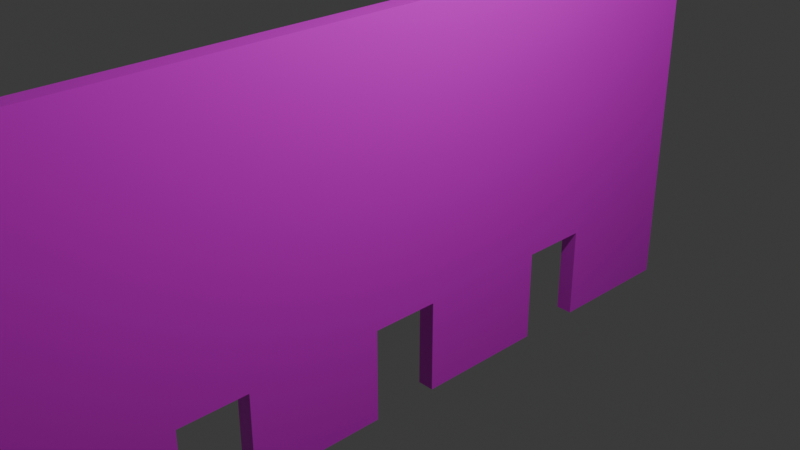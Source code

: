 # Source: PARED.blend  (saved by Blender 5.0.119; exported with 4.5.12 LTS)
import bpy
from mathutils import Matrix  # noqa: F401  (used for matrix-valued properties, if any)

bpy.ops.wm.read_factory_settings(use_empty=True)
scene = bpy.context.scene
scene.name = 'Scene'

# ---- collections
col_collection = bpy.data.collections.new('Collection'); scene.collection.children.link(col_collection)

# ---- images (referenced by path relative to the original .blend; pixels are not part of the script)
import os
ASSET_DIR = os.environ.get("B2B_ASSET_DIR", "")  # directory of the original .blend (textures are referenced by path, not embedded)
HERE = os.path.dirname(os.path.abspath(__file__))  # packed textures are extracted next to this script under _unpacked/

def load_image(name, relpath, width, height, colorspace="sRGB"):
    """Load a texture the original file referenced (path relative to the .blend, or extracted next to this script)."""
    p = next((c for c in (os.path.join(HERE, relpath), os.path.join(ASSET_DIR, relpath)) if relpath and os.path.exists(c)), "")
    if p:
        img = bpy.data.images.load(p, check_existing=True)
        img.name = name
    else:  # same state as the original file: an image datablock whose file is absent (Cycles renders it pink)
        img = bpy.data.images.new(name, width, height)
        img.source = "FILE"
        img.filepath = "//" + (relpath or name)
    img.colorspace_settings.name = colorspace
    return img
img_planks011_2k_png_color_png = load_image('Planks011_2K-PNG_Color.png', 'Planks011_2K-PNG_Color.png', 1024, 1024, 'sRGB')

# ---- materials (node trees are filled in below, after node groups)
mat_material = bpy.data.materials.new('Material')
mat_material.alpha_threshold = 0.0
mat_material.use_backface_culling_lightprobe_volume = False
mat_material.roughness = 0.5
mat_material.line_color = (0.0, 0.0, 0.0, 1.0)

# ---- material node trees
mat_material.use_nodes = True; mat_material.node_tree.nodes.clear()
_N = mat_material.node_tree.nodes; _L = mat_material.node_tree.links
n0 = _N.new('ShaderNodeOutputMaterial'); n0.name = 'Material Output'; n0.location = (200, 100)
n1 = _N.new('ShaderNodeBsdfPrincipled'); n1.name = 'Principled BSDF'; n1.location = (-99, 111)
n1.inputs[2].default_value = 0.4
n2 = _N.new('ShaderNodeTexImage'); n2.name = 'Image Texture'; n2.location = (-469, 46)
n2.image = img_planks011_2k_png_color_png
n3 = _N.new('ShaderNodeMapping'); n3.name = 'Mapping'; n3.location = (-661, 13)
n3.vector_type = 'TEXTURE'
n3.inputs[3].default_value = (0.1, 0.1, 0.1)
n4 = _N.new('ShaderNodeTexCoord'); n4.name = 'Texture Coordinate'; n4.location = (-839, 9)
_L.new(n1.outputs[0], n0.inputs[0])
_L.new(n2.outputs[0], n1.inputs[0])
_L.new(n3.outputs[0], n2.inputs[0])
_L.new(n4.outputs[2], n3.inputs[0])
n0.is_active_output = True

# ---- world
world_world = bpy.data.worlds.new('World'); scene.world = world_world
world_world.use_nodes = True; world_world.node_tree.nodes.clear()
_N = world_world.node_tree.nodes; _L = world_world.node_tree.links
n0 = _N.new('ShaderNodeOutputWorld'); n0.name = 'World Output'; n0.location = (200, 100)
n1 = _N.new('ShaderNodeBackground'); n1.name = 'Background'; n1.location = (-200, 100)
n1.inputs[0].default_value = (0.05088, 0.05088, 0.05088, 1.0)
_L.new(n1.outputs[0], n0.inputs[0])
n0.is_active_output = True
world_world.color = (0.05088, 0.05088, 0.05088)
world_world.sun_shadow_jitter_overblur = 0.0

# ---- cameras
cam_camera = bpy.data.cameras.new('Camera')
cam_camera.clip_end = 100.0
cam_camera.ortho_scale = 7.314

# ---- lights
light_light = bpy.data.lights.new('Light', 'POINT')
light_light.energy = 1000.0
light_light.shadow_soft_size = 0.1

# ---- meshes
me_cube = bpy.data.meshes.new('Cube')
me_cube.from_pydata([(1.0, 1.0, 1.0), (1.0, 1.0, -1.0), (1.0, -1.0, 1.0), (1.0, -1.0, -1.0), (-1.0, 1.0, 1.0), (-1.0, 1.0, -1.0), (-1.0, -1.0, 1.0), (-1.0, -1.0, -1.0), (1.0, 1.0, 0.5), (1.0, 1.0, 0.0), (1.0, 1.0, -0.5), (-1.0, -1.0, -0.5), (-1.0, -1.0, 0.0), (-1.0, -1.0, 0.5), (1.0, -1.0, 0.5), (1.0, -1.0, 0.0), (1.0, -1.0, -0.5), (-1.0, 1.0, 0.5), (-1.0, 1.0, 0.0), (-1.0, 1.0, -0.5), (-1.0, 0.8182, -1.0), (-1.0, 0.6364, -1.0), (-1.0, 0.4545, -1.0), (-1.0, 0.2727, -1.0), (-1.0, 0.09091, -1.0), (-1.0, -0.09091, -1.0), (-1.0, -0.2727, -1.0), (-1.0, -0.4545, -1.0), (-1.0, -0.6364, -1.0), (-1.0, -0.8182, -1.0), (1.0, 0.8182, 1.0), (1.0, 0.6364, 1.0), (1.0, 0.4545, 1.0), (1.0, 0.2727, 1.0), (1.0, 0.09091, 1.0), (1.0, -0.09091, 1.0), (1.0, -0.2727, 1.0), (1.0, -0.4545, 1.0), (1.0, -0.6364, 1.0), (1.0, -0.8182, 1.0), (-1.0, -0.8182, 1.0), (-1.0, -0.6364, 1.0), (-1.0, -0.4545, 1.0), (-1.0, -0.2727, 1.0), (-1.0, -0.09091, 1.0), (-1.0, 0.09091, 1.0), (-1.0, 0.2727, 1.0), (-1.0, 0.4545, 1.0), (-1.0, 0.6364, 1.0), (-1.0, 0.8182, 1.0), (1.0, -0.8182, -1.0), (1.0, -0.6364, -1.0), (1.0, -0.4545, -1.0), (1.0, -0.2727, -1.0), (1.0, -0.09091, -1.0), (1.0, 0.09091, -1.0), (1.0, 0.2727, -1.0), (1.0, 0.4545, -1.0), (1.0, 0.6364, -1.0), (1.0, 0.8182, -1.0), (1.0, 0.8182, -0.5), (1.0, 0.6364, -0.5), (1.0, 0.4545, -0.5), (1.0, 0.2727, -0.5), (1.0, 0.09091, -0.5), (1.0, -0.09091, -0.5), (1.0, -0.2727, -0.5), (1.0, -0.4545, -0.5), (1.0, -0.6364, -0.5), (1.0, -0.8182, -0.5), (1.0, 0.8182, 0.0), (1.0, 0.6364, 0.0), (1.0, 0.4545, 0.0), (1.0, 0.2727, 0.0), (1.0, 0.09091, 0.0), (1.0, -0.09091, 0.0), (1.0, -0.2727, 0.0), (1.0, -0.4545, 0.0), (1.0, -0.6364, 0.0), (1.0, -0.8182, 0.0), (1.0, 0.8182, 0.5), (1.0, 0.6364, 0.5), (1.0, 0.4545, 0.5), (1.0, 0.2727, 0.5), (1.0, 0.09091, 0.5), (1.0, -0.09091, 0.5), (1.0, -0.2727, 0.5), (1.0, -0.4545, 0.5), (1.0, -0.6364, 0.5), (1.0, -0.8182, 0.5), (-1.0, -0.8182, -0.5), (-1.0, -0.6364, -0.5), (-1.0, -0.4545, -0.5), (-1.0, -0.2727, -0.5), (-1.0, -0.09091, -0.5), (-1.0, 0.09091, -0.5), (-1.0, 0.2727, -0.5), (-1.0, 0.4545, -0.5), (-1.0, 0.6364, -0.5), (-1.0, 0.8182, -0.5), (-1.0, -0.8182, 0.0), (-1.0, -0.6364, 0.0), (-1.0, -0.4545, 0.0), (-1.0, -0.2727, 0.0), (-1.0, -0.09091, 0.0), (-1.0, 0.09091, 0.0), (-1.0, 0.2727, 0.0), (-1.0, 0.4545, 0.0), (-1.0, 0.6364, 0.0), (-1.0, 0.8182, 0.0), (-1.0, -0.8182, 0.5), (-1.0, -0.6364, 0.5), (-1.0, -0.4545, 0.5), (-1.0, -0.2727, 0.5), (-1.0, -0.09091, 0.5), (-1.0, 0.09091, 0.5), (-1.0, 0.2727, 0.5), (-1.0, 0.4545, 0.5), (-1.0, 0.6364, 0.5), (-1.0, 0.8182, 0.5)], [], [(39, 40, 6, 2), (14, 2, 6, 13), (119, 49, 4, 17), (29, 50, 3, 7), (89, 39, 2, 14), (17, 4, 0, 8), (5, 19, 10, 1), (19, 18, 9, 10), (18, 17, 8, 9), (50, 69, 16, 3), (69, 79, 15, 16), (79, 89, 14, 15), (20, 99, 19, 5), (99, 109, 18, 19), (109, 119, 17, 18), (3, 16, 11, 7), (16, 15, 12, 11), (15, 14, 13, 12), (12, 13, 110, 100), (100, 110, 111, 101), (101, 111, 112, 102), (102, 112, 113, 103), (103, 113, 114, 104), (104, 114, 115, 105), (105, 115, 116, 106), (106, 116, 117, 107), (107, 117, 118, 108), (108, 118, 119, 109), (11, 12, 100, 90), (90, 100, 101, 91), (91, 101, 102, 92), (92, 102, 103, 93), (93, 103, 104, 94), (94, 104, 105, 95), (95, 105, 106, 96), (96, 106, 107, 97), (97, 107, 108, 98), (98, 108, 109, 99), (7, 11, 90, 29), (29, 90, 91, 28), (94, 65, 54, 25), (27, 92, 93, 26), (26, 93, 94, 25), (65, 94, 95, 64), (24, 95, 96, 23), (23, 96, 97, 22), (95, 24, 55, 64), (21, 98, 99, 20), (9, 8, 80, 70), (70, 80, 81, 71), (71, 81, 82, 72), (72, 82, 83, 73), (73, 83, 84, 74), (74, 84, 85, 75), (75, 85, 86, 76), (76, 86, 87, 77), (77, 87, 88, 78), (78, 88, 89, 79), (10, 9, 70, 60), (60, 70, 71, 61), (61, 71, 72, 62), (62, 72, 73, 63), (63, 73, 74, 64), (64, 74, 75, 65), (65, 75, 76, 66), (66, 76, 77, 67), (67, 77, 78, 68), (68, 78, 79, 69), (1, 10, 60, 59), (59, 60, 61, 58), (98, 61, 58, 21), (57, 62, 63, 56), (56, 63, 64, 55), (62, 97, 98, 61), (54, 65, 66, 53), (53, 66, 67, 52), (97, 62, 57, 22), (51, 68, 69, 50), (8, 0, 30, 80), (80, 30, 31, 81), (81, 31, 32, 82), (82, 32, 33, 83), (83, 33, 34, 84), (84, 34, 35, 85), (85, 35, 36, 86), (86, 36, 37, 87), (87, 37, 38, 88), (88, 38, 39, 89), (5, 1, 59, 20), (20, 59, 58, 21), (91, 68, 51, 28), (22, 57, 56, 23), (23, 56, 55, 24), (92, 27, 52, 67), (25, 54, 53, 26), (26, 53, 52, 27), (67, 68, 91, 92), (28, 51, 50, 29), (13, 6, 40, 110), (110, 40, 41, 111), (111, 41, 42, 112), (112, 42, 43, 113), (113, 43, 44, 114), (114, 44, 45, 115), (115, 45, 46, 116), (116, 46, 47, 117), (117, 47, 48, 118), (118, 48, 49, 119), (0, 4, 49, 30), (30, 49, 48, 31), (31, 48, 47, 32), (32, 47, 46, 33), (33, 46, 45, 34), (34, 45, 44, 35), (35, 44, 43, 36), (36, 43, 42, 37), (37, 42, 41, 38), (38, 41, 40, 39)])
_uv = me_cube.uv_layers.new(name='UVMap')
_uv.uv.foreach_set('vector', [0.625, 0.7273, 0.875, 0.7273, 0.875, 0.75, 0.625, 0.75, 0.5625, 0.75, 0.625, 0.75, 0.625, 1.0, 0.5625, 1.0, 0.5625, 0.2273, 0.625, 0.2273, 0.625, 0.25, 0.5625, 0.25, 0.125, 0.7273, 0.375, 0.7273, 0.375, 0.75, 0.125, 0.75, 0.5625, 0.7273, 0.625, 0.7273, 0.625, 0.75, 0.5625, 0.75, 0.5625, 0.25, 0.625, 0.25, 0.625, 0.5, 0.5625, 0.5, 0.375, 0.25, 0.4375, 0.25, 0.4375, 0.5, 0.375, 0.5, 0.4375, 0.25, 0.5, 0.25, 0.5, 0.5, 0.4375, 0.5, 0.5, 0.25, 0.5625, 0.25, 0.5625, 0.5, 0.5, 0.5, 0.375, 0.7273, 0.4375, 0.7273, 0.4375, 0.75, 0.375, 0.75, 0.4375, 0.7273, 0.5, 0.7273, 0.5, 0.75, 0.4375, 0.75, 0.5, 0.7273, 0.5625, 0.7273, 0.5625, 0.75, 0.5, 0.75, 0.375, 0.2273, 0.4375, 0.2273, 0.4375, 0.25, 0.375, 0.25, 0.4375, 0.2273, 0.5, 0.2273, 0.5, 0.25, 0.4375, 0.25, 0.5, 0.2273, 0.5625, 0.2273, 0.5625, 0.25, 0.5, 0.25, 0.375, 0.75, 0.4375, 0.75, 0.4375, 1.0, 0.375, 1.0, 0.4375, 0.75, 0.5, 0.75, 0.5, 1.0, 0.4375, 1.0, 0.5, 0.75, 0.5625, 0.75, 0.5625, 1.0, 0.5, 1.0, 0.5, 0.0, 0.5625, 0.0, 0.5625, 0.02273, 0.5, 0.02273, 0.5, 0.02273, 0.5625, 0.02273, 0.5625, 0.04545, 0.5, 0.04545, 0.5, 0.04545, 0.5625, 0.04545, 0.5625, 0.06818, 0.5, 0.06818, 0.5, 0.06818, 0.5625, 0.06818, 0.5625, 0.09091, 0.5, 0.09091, 0.5, 0.09091, 0.5625, 0.09091, 0.5625, 0.1136, 0.5, 0.1136, 0.5, 0.1136, 0.5625, 0.1136, 0.5625, 0.1364, 0.5, 0.1364, 0.5, 0.1364, 0.5625, 0.1364, 0.5625, 0.1591, 0.5, 0.1591, 0.5, 0.1591, 0.5625, 0.1591, 0.5625, 0.1818, 0.5, 0.1818, 0.5, 0.1818, 0.5625, 0.1818, 0.5625, 0.2045, 0.5, 0.2045, 0.5, 0.2045, 0.5625, 0.2045, 0.5625, 0.2273, 0.5, 0.2273, 0.4375, 0.0, 0.5, 0.0, 0.5, 0.02273, 0.4375, 0.02273, 0.4375, 0.02273, 0.5, 0.02273, 0.5, 0.04545, 0.4375, 0.04545, 0.4375, 0.04545, 0.5, 0.04545, 0.5, 0.06818, 0.4375, 0.06818, 0.4375, 0.06818, 0.5, 0.06818, 0.5, 0.09091, 0.4375, 0.09091, 0.4375, 0.09091, 0.5, 0.09091, 0.5, 0.1136, 0.4375, 0.1136, 0.4375, 0.1136, 0.5, 0.1136, 0.5, 0.1364, 0.4375, 0.1364, 0.4375, 0.1364, 0.5, 0.1364, 0.5, 0.1591, 0.4375, 0.1591, 0.4375, 0.1591, 0.5, 0.1591, 0.5, 0.1818, 0.4375, 0.1818, 0.4375, 0.1818, 0.5, 0.1818, 0.5, 0.2045, 0.4375, 0.2045, 0.4375, 0.2045, 0.5, 0.2045, 0.5, 0.2273, 0.4375, 0.2273, 0.375, 0.0, 0.4375, 0.0, 0.4375, 0.02273, 0.375, 0.02273, 0.375, 0.02273, 0.4375, 0.02273, 0.4375, 0.04545, 0.375, 0.04545, 0.4375, 0.1136, 0.4375, 0.6364, 0.375, 0.6364, 0.375, 0.1136, 0.375, 0.06818, 0.4375, 0.06818, 0.4375, 0.09091, 0.375, 0.09091, 0.375, 0.09091, 0.4375, 0.09091, 0.4375, 0.1136, 0.375, 0.1136, 0.4375, 0.6364, 0.4375, 0.1136, 0.4375, 0.1364, 0.4375, 0.6136, 0.375, 0.1364, 0.4375, 0.1364, 0.4375, 0.1591, 0.375, 0.1591, 0.375, 0.1591, 0.4375, 0.1591, 0.4375, 0.1818, 0.375, 0.1818, 0.4375, 0.1364, 0.375, 0.1364, 0.375, 0.6136, 0.4375, 0.6136, 0.375, 0.2045, 0.4375, 0.2045, 0.4375, 0.2273, 0.375, 0.2273, 0.5, 0.5, 0.5625, 0.5, 0.5625, 0.5227, 0.5, 0.5227, 0.5, 0.5227, 0.5625, 0.5227, 0.5625, 0.5455, 0.5, 0.5455, 0.5, 0.5455, 0.5625, 0.5455, 0.5625, 0.5682, 0.5, 0.5682, 0.5, 0.5682, 0.5625, 0.5682, 0.5625, 0.5909, 0.5, 0.5909, 0.5, 0.5909, 0.5625, 0.5909, 0.5625, 0.6136, 0.5, 0.6136, 0.5, 0.6136, 0.5625, 0.6136, 0.5625, 0.6364, 0.5, 0.6364, 0.5, 0.6364, 0.5625, 0.6364, 0.5625, 0.6591, 0.5, 0.6591, 0.5, 0.6591, 0.5625, 0.6591, 0.5625, 0.6818, 0.5, 0.6818, 0.5, 0.6818, 0.5625, 0.6818, 0.5625, 0.7045, 0.5, 0.7045, 0.5, 0.7045, 0.5625, 0.7045, 0.5625, 0.7273, 0.5, 0.7273, 0.4375, 0.5, 0.5, 0.5, 0.5, 0.5227, 0.4375, 0.5227, 0.4375, 0.5227, 0.5, 0.5227, 0.5, 0.5455, 0.4375, 0.5455, 0.4375, 0.5455, 0.5, 0.5455, 0.5, 0.5682, 0.4375, 0.5682, 0.4375, 0.5682, 0.5, 0.5682, 0.5, 0.5909, 0.4375, 0.5909, 0.4375, 0.5909, 0.5, 0.5909, 0.5, 0.6136, 0.4375, 0.6136, 0.4375, 0.6136, 0.5, 0.6136, 0.5, 0.6364, 0.4375, 0.6364, 0.4375, 0.6364, 0.5, 0.6364, 0.5, 0.6591, 0.4375, 0.6591, 0.4375, 0.6591, 0.5, 0.6591, 0.5, 0.6818, 0.4375, 0.6818, 0.4375, 0.6818, 0.5, 0.6818, 0.5, 0.7045, 0.4375, 0.7045, 0.4375, 0.7045, 0.5, 0.7045, 0.5, 0.7273, 0.4375, 0.7273, 0.375, 0.5, 0.4375, 0.5, 0.4375, 0.5227, 0.375, 0.5227, 0.375, 0.5227, 0.4375, 0.5227, 0.4375, 0.5455, 0.375, 0.5455, 0.4375, 0.2045, 0.4375, 0.5455, 0.375, 0.5455, 0.375, 0.2045, 0.375, 0.5682, 0.4375, 0.5682, 0.4375, 0.5909, 0.375, 0.5909, 0.375, 0.5909, 0.4375, 0.5909, 0.4375, 0.6136, 0.375, 0.6136, 0.4375, 0.5682, 0.4375, 0.1818, 0.4375, 0.2045, 0.4375, 0.5455, 0.375, 0.6364, 0.4375, 0.6364, 0.4375, 0.6591, 0.375, 0.6591, 0.375, 0.6591, 0.4375, 0.6591, 0.4375, 0.6818, 0.375, 0.6818, 0.4375, 0.1818, 0.4375, 0.5682, 0.375, 0.5682, 0.375, 0.1818, 0.375, 0.7045, 0.4375, 0.7045, 0.4375, 0.7273, 0.375, 0.7273, 0.5625, 0.5, 0.625, 0.5, 0.625, 0.5227, 0.5625, 0.5227, 0.5625, 0.5227, 0.625, 0.5227, 0.625, 0.5455, 0.5625, 0.5455, 0.5625, 0.5455, 0.625, 0.5455, 0.625, 0.5682, 0.5625, 0.5682, 0.5625, 0.5682, 0.625, 0.5682, 0.625, 0.5909, 0.5625, 0.5909, 0.5625, 0.5909, 0.625, 0.5909, 0.625, 0.6136, 0.5625, 0.6136, 0.5625, 0.6136, 0.625, 0.6136, 0.625, 0.6364, 0.5625, 0.6364, 0.5625, 0.6364, 0.625, 0.6364, 0.625, 0.6591, 0.5625, 0.6591, 0.5625, 0.6591, 0.625, 0.6591, 0.625, 0.6818, 0.5625, 0.6818, 0.5625, 0.6818, 0.625, 0.6818, 0.625, 0.7045, 0.5625, 0.7045, 0.5625, 0.7045, 0.625, 0.7045, 0.625, 0.7273, 0.5625, 0.7273, 0.125, 0.5, 0.375, 0.5, 0.375, 0.5227, 0.125, 0.5227, 0.125, 0.5227, 0.375, 0.5227, 0.375, 0.5455, 0.125, 0.5455, 0.4375, 0.04545, 0.4375, 0.7045, 0.375, 0.7045, 0.375, 0.04545, 0.125, 0.5682, 0.375, 0.5682, 0.375, 0.5909, 0.125, 0.5909, 0.125, 0.5909, 0.375, 0.5909, 0.375, 0.6136, 0.125, 0.6136, 0.4375, 0.06818, 0.375, 0.06818, 0.375, 0.6818, 0.4375, 0.6818, 0.125, 0.6364, 0.375, 0.6364, 0.375, 0.6591, 0.125, 0.6591, 0.125, 0.6591, 0.375, 0.6591, 0.375, 0.6818, 0.125, 0.6818, 0.4375, 0.6818, 0.4375, 0.7045, 0.4375, 0.04545, 0.4375, 0.06818, 0.125, 0.7045, 0.375, 0.7045, 0.375, 0.7273, 0.125, 0.7273, 0.5625, 0.0, 0.625, 0.0, 0.625, 0.02273, 0.5625, 0.02273, 0.5625, 0.02273, 0.625, 0.02273, 0.625, 0.04545, 0.5625, 0.04545, 0.5625, 0.04545, 0.625, 0.04545, 0.625, 0.06818, 0.5625, 0.06818, 0.5625, 0.06818, 0.625, 0.06818, 0.625, 0.09091, 0.5625, 0.09091, 0.5625, 0.09091, 0.625, 0.09091, 0.625, 0.1136, 0.5625, 0.1136, 0.5625, 0.1136, 0.625, 0.1136, 0.625, 0.1364, 0.5625, 0.1364, 0.5625, 0.1364, 0.625, 0.1364, 0.625, 0.1591, 0.5625, 0.1591, 0.5625, 0.1591, 0.625, 0.1591, 0.625, 0.1818, 0.5625, 0.1818, 0.5625, 0.1818, 0.625, 0.1818, 0.625, 0.2045, 0.5625, 0.2045, 0.5625, 0.2045, 0.625, 0.2045, 0.625, 0.2273, 0.5625, 0.2273, 0.625, 0.5, 0.875, 0.5, 0.875, 0.5227, 0.625, 0.5227, 0.625, 0.5227, 0.875, 0.5227, 0.875, 0.5455, 0.625, 0.5455, 0.625, 0.5455, 0.875, 0.5455, 0.875, 0.5682, 0.625, 0.5682, 0.625, 0.5682, 0.875, 0.5682, 0.875, 0.5909, 0.625, 0.5909, 0.625, 0.5909, 0.875, 0.5909, 0.875, 0.6136, 0.625, 0.6136, 0.625, 0.6136, 0.875, 0.6136, 0.875, 0.6364, 0.625, 0.6364, 0.625, 0.6364, 0.875, 0.6364, 0.875, 0.6591, 0.625, 0.6591, 0.625, 0.6591, 0.875, 0.6591, 0.875, 0.6818, 0.625, 0.6818, 0.625, 0.6818, 0.875, 0.6818, 0.875, 0.7045, 0.625, 0.7045, 0.625, 0.7045, 0.875, 0.7045, 0.875, 0.7273, 0.625, 0.7273])
me_cube.materials.append(mat_material)
me_cube.use_mirror_vertex_groups = False
me_cube.update()

# ---- objects
ob_cube = bpy.data.objects.new('Cube', me_cube)
ob_light = bpy.data.objects.new('Light', light_light)
ob_camera = bpy.data.objects.new('Camera', cam_camera)

# ---- transforms, parenting, visibility, modifiers, constraints
ob_cube.location = (0.0, 0.0, 0.0)
ob_cube.scale = (0.1, 4.465, 2.23)
ob_cube.lock_rotations_4d = False
ob_cube.empty_display_type = 'ARROWS'
ob_cube.lineart.crease_threshold = 0.0
ob_light.location = (4.076, 1.005, 5.904)
ob_light.rotation_euler = (0.6503, 0.05522, 1.866)
ob_light.lock_rotations_4d = False
ob_light.empty_display_type = 'ARROWS'
ob_light.color = (0.0, 0.0, 0.0, 0.0)
ob_light.lineart.crease_threshold = 0.0
ob_camera.location = (7.359, -6.926, 4.958)
ob_camera.rotation_euler = (1.109, 0.0, 0.8149)
ob_camera.lock_rotations_4d = False
ob_camera.empty_display_type = 'ARROWS'
ob_camera.color = (0.0, 0.0, 0.0, 0.0)
ob_camera.display_type = 'WIRE'
ob_camera.lineart.crease_threshold = 0.0

# ---- collection membership
col_collection.objects.link(ob_cube)
col_collection.objects.link(ob_light)
col_collection.objects.link(ob_camera)

# ---- scene / render settings (as saved in the file)
scene.camera = ob_camera
scene.frame_start = 1; scene.frame_end = 250; scene.frame_set(1)
scene.render.engine = 'BLENDER_EEVEE_NEXT'
scene.render.bake_bias = 0.0
scene.render.bake_samples = 0
scene.cycles.sampling_pattern = 'TABULATED_SOBOL'
scene.eevee.use_volume_custom_range = False
bpy.context.view_layer.update()
